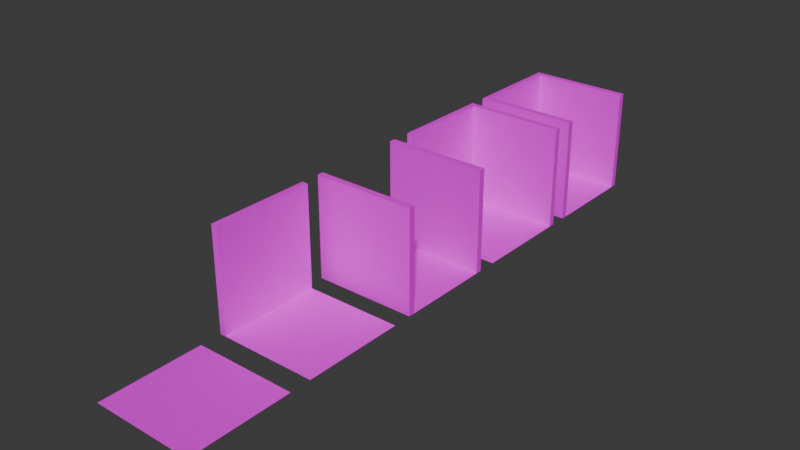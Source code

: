 # Source: dungeon_thin_wall.blend  (saved by Blender 4.1.24; exported with 4.5.12 LTS)
import bpy
from mathutils import Matrix  # noqa: F401  (used for matrix-valued properties, if any)

bpy.ops.wm.read_factory_settings(use_empty=True)
scene = bpy.context.scene
scene.name = 'Scene'

# ---- collections
col_collection = bpy.data.collections.new('Collection'); scene.collection.children.link(col_collection)

# ---- images (referenced by path relative to the original .blend; pixels are not part of the script)
import os
ASSET_DIR = os.environ.get("B2B_ASSET_DIR", "")  # directory of the original .blend (textures are referenced by path, not embedded)
HERE = os.path.dirname(os.path.abspath(__file__))  # packed textures are extracted next to this script under _unpacked/

def load_image(name, relpath, width, height, colorspace="sRGB"):
    """Load a texture the original file referenced (path relative to the .blend, or extracted next to this script)."""
    p = next((c for c in (os.path.join(HERE, relpath), os.path.join(ASSET_DIR, relpath)) if relpath and os.path.exists(c)), "")
    if p:
        img = bpy.data.images.load(p, check_existing=True)
        img.name = name
    else:  # same state as the original file: an image datablock whose file is absent (Cycles renders it pink)
        img = bpy.data.images.new(name, width, height)
        img.source = "FILE"
        img.filepath = "//" + (relpath or name)
    img.colorspace_settings.name = colorspace
    return img
img_wooda_png = load_image('WOODA.png', 'WOODA.png', 1024, 1024, 'sRGB')
img_redbricks_png = load_image('REDBRICKS.png', 'REDBRICKS.png', 1024, 1024, 'sRGB')
img_hexagons_png = load_image('HEXAGONS.png', 'HEXAGONS.png', 1024, 1024, 'sRGB')

# ---- materials (node trees are filled in below, after node groups)
mat_floor = bpy.data.materials.new('Floor')
mat_floor.use_transparent_shadow = False
mat_walls = bpy.data.materials.new('Walls')
mat_walls.use_transparent_shadow = False
mat_ceiling = bpy.data.materials.new('Ceiling')
mat_ceiling.use_transparent_shadow = False

# ---- material node trees
mat_floor.use_nodes = True; mat_floor.node_tree.nodes.clear()
_N = mat_floor.node_tree.nodes; _L = mat_floor.node_tree.links
n0 = _N.new('ShaderNodeBsdfPrincipled'); n0.name = 'Principled BSDF'; n0.location = (10, 300)
n1 = _N.new('ShaderNodeOutputMaterial'); n1.name = 'Material Output'; n1.location = (300, 300)
n2 = _N.new('ShaderNodeTexImage'); n2.name = 'Image Texture'; n2.location = (-270, 260)
n2.image = img_wooda_png
n3 = _N.new('ShaderNodeMapping'); n3.name = 'Mapping'; n3.location = (-450, 260)
n3.inputs[3].default_value = (3.0, 3.0, 1.0)
n4 = _N.new('ShaderNodeTexCoord'); n4.name = 'Texture Coordinate'; n4.location = (-630, 260)
_L.new(n0.outputs[0], n1.inputs[0])
_L.new(n2.outputs[0], n0.inputs[0])
_L.new(n3.outputs[0], n2.inputs[0])
_L.new(n4.outputs[2], n3.inputs[0])
n1.is_active_output = True
mat_walls.use_nodes = True; mat_walls.node_tree.nodes.clear()
_N = mat_walls.node_tree.nodes; _L = mat_walls.node_tree.links
n0 = _N.new('ShaderNodeBsdfPrincipled'); n0.name = 'Principled BSDF'; n0.location = (10, 300)
n1 = _N.new('ShaderNodeOutputMaterial'); n1.name = 'Material Output'; n1.location = (300, 300)
n2 = _N.new('ShaderNodeTexImage'); n2.name = 'Image Texture'; n2.location = (-270, 260)
n2.image = img_redbricks_png
n3 = _N.new('ShaderNodeMapping'); n3.name = 'Mapping'; n3.location = (-450, 260)
n3.inputs[3].default_value = (8.0, 8.0, 1.0)
n4 = _N.new('ShaderNodeTexCoord'); n4.name = 'Texture Coordinate'; n4.location = (-630, 260)
_L.new(n0.outputs[0], n1.inputs[0])
_L.new(n2.outputs[0], n0.inputs[0])
_L.new(n3.outputs[0], n2.inputs[0])
_L.new(n4.outputs[2], n3.inputs[0])
n1.is_active_output = True
mat_ceiling.use_nodes = True; mat_ceiling.node_tree.nodes.clear()
_N = mat_ceiling.node_tree.nodes; _L = mat_ceiling.node_tree.links
n0 = _N.new('ShaderNodeBsdfPrincipled'); n0.name = 'Principled BSDF'; n0.location = (10, 300)
n1 = _N.new('ShaderNodeOutputMaterial'); n1.name = 'Material Output'; n1.location = (300, 300)
n2 = _N.new('ShaderNodeTexImage'); n2.name = 'Image Texture'; n2.location = (-270, 260)
n2.image = img_hexagons_png
n3 = _N.new('ShaderNodeMapping'); n3.name = 'Mapping'; n3.location = (-450, 260)
n3.inputs[3].default_value = (10.0, 10.0, 1.0)
n4 = _N.new('ShaderNodeTexCoord'); n4.name = 'Texture Coordinate'; n4.location = (-630, 260)
_L.new(n0.outputs[0], n1.inputs[0])
_L.new(n2.outputs[0], n0.inputs[0])
_L.new(n3.outputs[0], n2.inputs[0])
_L.new(n4.outputs[2], n3.inputs[0])
n1.is_active_output = True

# ---- world
world_world = bpy.data.worlds.new('World'); scene.world = world_world
world_world.use_nodes = True; world_world.node_tree.nodes.clear()
_N = world_world.node_tree.nodes; _L = world_world.node_tree.links
n0 = _N.new('ShaderNodeOutputWorld'); n0.name = 'World Output'; n0.location = (300, 300)
n1 = _N.new('ShaderNodeBackground'); n1.name = 'Background'; n1.location = (10, 300)
n1.inputs[0].default_value = (0.05088, 0.05088, 0.05088, 1.0)
_L.new(n1.outputs[0], n0.inputs[0])
n0.is_active_output = True
world_world.color = (0.05088, 0.05088, 0.05088)
world_world.use_sun_shadow = False
world_world.sun_shadow_jitter_overblur = 0.0

# ---- meshes
me_plane = bpy.data.meshes.new('Plane')
me_plane.from_pydata([(-1.0, -1.0, 0.0), (1.0, -1.0, 0.0), (-1.0, 1.0, 0.0), (1.0, 1.0, 0.0), (-0.8807, 0.8807, 0.0), (-0.8807, -0.8807, 0.0), (1.0, -0.8807, 0.0), (1.0, 0.8807, 0.0), (-0.8807, 0.8807, 2.0), (-0.8807, -0.8807, 2.0), (1.0, -0.8807, 2.0), (1.0, 0.8807, 2.0), (-1.0, 1.0, 2.0), (-1.0, -1.0, 2.0), (1.0, -1.0, 2.0), (1.0, 1.0, 2.0)], [], [(5, 6, 7, 4), (5, 4, 8, 9), (7, 3, 15, 11), (7, 6, 1, 3), (2, 0, 13, 12), (9, 8, 12, 13), (10, 9, 13, 14), (8, 11, 15, 12), (3, 2, 12, 15), (0, 1, 14, 13), (4, 7, 11, 8), (6, 5, 9, 10), (1, 6, 10, 14)])
me_plane.polygons.foreach_set('material_index', [0, 1, 1, 0, 1, 2, 2, 2, 1, 1, 1, 1, 1])
_uv = me_plane.uv_layers.new(name='UVMap')
_uv.uv.foreach_set('vector', [0.05966, 0.05966, 0.9403, 0.05966, 0.9403, 0.9403, 0.05966, 0.9403, 0.9797, 0.3401, 0.6802, 0.3401, 0.6802, 0.0, 0.9797, 0.0, 1.0, 0.3401, 0.9797, 0.3401, 0.9797, -1.571e-08, 1.0, -1.393e-08, 0.9403, 0.9403, 0.9403, 0.05966, 1.0, 0.0, 1.0, 1.0, 0.3401, 0.3401, -9.461e-09, 0.3401, 2.027e-08, -2.027e-08, 0.3401, 9.461e-09, 0.05966, 0.05966, 0.05966, 0.9403, 0.0, 1.0, 0.0, 0.0, 0.9403, 0.05966, 0.05966, 0.05966, 0.0, 0.0, 1.0, 0.0, 0.05966, 0.9403, 0.9403, 0.9403, 1.0, 1.0, 0.0, 1.0, 0.3401, 0.6802, -1.892e-08, 0.6802, 1.081e-08, 0.3401, 0.3401, 0.3401, 0.6802, 0.3401, 0.3401, 0.3401, 0.3401, -1.081e-08, 0.6802, 1.892e-08, 0.6599, 0.6802, 0.3401, 0.6802, 0.3401, 0.3401, 0.6599, 0.3401, 0.9797, 0.6802, 0.6599, 0.6802, 0.6599, 0.3401, 0.9797, 0.3401, 1.0, 0.6802, 0.9797, 0.6802, 0.9797, 0.3401, 1.0, 0.3401])
me_plane.materials.append(mat_floor)
me_plane.materials.append(mat_walls)
me_plane.materials.append(mat_ceiling)
me_plane.update()
me_plane_001 = bpy.data.meshes.new('Plane.001')
me_plane_001.from_pydata([(-1.0, -1.0, 0.0), (1.0, -1.0, 0.0), (-1.0, 1.0, 0.0), (1.0, 1.0, 0.0), (-0.8807, 0.8807, 0.0), (-0.8807, -1.0, 0.0), (1.0, -1.0, 0.0), (1.0, 0.8807, 0.0), (-0.8807, 0.8807, 2.0), (-0.8807, -1.0, 2.0), (1.0, 0.8807, 2.0), (-1.0, 1.0, 2.0), (-1.0, -1.0, 2.0), (1.0, 1.0, 2.0)], [], [(5, 6, 7, 4), (0, 5, 9, 12), (6, 5, 0, 1), (7, 6, 1, 3), (4, 7, 10, 8), (9, 8, 11, 12), (8, 10, 13, 11), (2, 0, 12, 11), (7, 3, 13, 10), (5, 4, 8, 9), (3, 2, 11, 13)])
me_plane_001.polygons.foreach_set('material_index', [0, 1, 0, 0, 1, 2, 2, 1, 1, 1, 1])
_uv = me_plane_001.uv_layers.new(name='UVMap')
_uv.uv.foreach_set('vector', [0.05966, 0.05966, 0.9403, 0.05966, 0.9403, 0.9403, 0.05966, 0.9403, 1.0, 1.0, 0.9702, 1.0, 0.9702, 0.5, 1.0, 0.5, 0.9403, 0.05966, 0.05966, 0.05966, 0.0, 0.0, 1.0, 0.0, 0.9403, 0.9403, 0.9403, 0.05966, 1.0, 0.0, 1.0, 1.0, 0.9702, 0.5, 0.5, 0.5, 0.5, -1.589e-08, 0.9702, 2.521e-08, 0.05966, 0.05966, 0.05966, 0.9403, 0.0, 1.0, 0.0, 0.0, 0.05966, 0.9403, 0.9403, 0.9403, 1.0, 1.0, 0.0, 1.0, 0.5, 0.5, -1.391e-08, 0.5, 2.98e-08, -2.98e-08, 0.5, 1.391e-08, 1.0, 0.5, 0.9702, 0.5, 0.9702, -3.439e-08, 1.0, -3.179e-08, 0.9702, 1.0, 0.5, 1.0, 0.5, 0.5, 0.9702, 0.5, 0.5, 1.0, -2.782e-08, 1.0, 1.589e-08, 0.5, 0.5, 0.5])
me_plane_001.materials.append(mat_floor)
me_plane_001.materials.append(mat_walls)
me_plane_001.materials.append(mat_ceiling)
me_plane_001.update()
me_plane_002 = bpy.data.meshes.new('Plane.002')
me_plane_002.from_pydata([(-1.0, -1.0, 0.0), (1.0, -1.0, 0.0), (-1.0, 1.0, 0.0), (1.0, 1.0, 0.0), (-1.0, 0.8807, 0.0), (-1.0, -0.8807, 0.0), (1.0, -0.8807, 0.0), (1.0, 0.8807, 0.0), (-1.0, -0.8807, 2.0), (1.0, -0.8807, 2.0), (1.0, 0.8807, 2.0), (-1.0, 0.8807, 2.0), (-1.0, -1.0, 2.0), (1.0, -1.0, 2.0), (1.0, 1.0, 2.0), (-1.0, 1.0, 2.0)], [], [(5, 6, 7, 4), (5, 4, 2, 0), (6, 5, 8, 9), (7, 6, 1, 3), (4, 7, 10, 11), (9, 8, 12, 13), (11, 10, 14, 15), (1, 6, 9, 13), (5, 0, 12, 8), (7, 3, 14, 10), (2, 4, 11, 15), (3, 2, 15, 14), (0, 1, 13, 12)])
me_plane_002.polygons.foreach_set('material_index', [0, 0, 1, 0, 1, 2, 2, 1, 1, 1, 1, 1, 1])
_uv = me_plane_002.uv_layers.new(name='UVMap')
_uv.uv.foreach_set('vector', [0.05966, 0.05966, 0.9403, 0.05966, 0.9403, 0.9403, 0.05966, 0.9403, 0.05966, 0.05966, 0.05966, 0.9403, 0.0, 1.0, 0.0, 0.0, 0.4718, 0.4718, -1.313e-08, 0.4718, 2.812e-08, -2.812e-08, 0.4718, 1.313e-08, 0.9403, 0.9403, 0.9403, 0.05966, 1.0, 0.0, 1.0, 1.0, 0.4718, 0.9437, -2.625e-08, 0.9437, 1.5e-08, 0.4718, 0.4718, 0.4718, 0.9403, 0.05966, 0.05966, 0.05966, 0.0, 0.0, 1.0, 0.0, 0.05966, 0.9403, 0.9403, 0.9403, 1.0, 1.0, 0.0, 1.0, 1.0, 0.4718, 0.9718, 0.4718, 0.9718, 5.885e-10, 1.0, 3.049e-09, 0.9718, 0.4718, 0.9437, 0.4718, 0.9437, -3e-08, 0.9718, -2.754e-08, 0.9718, 0.9437, 0.9437, 0.9437, 0.9437, 0.4718, 0.9718, 0.4718, 1.0, 0.9437, 0.9718, 0.9437, 0.9718, 0.4718, 1.0, 0.4718, 0.9437, 0.4718, 0.4718, 0.4718, 0.4718, -1.5e-08, 0.9437, 2.625e-08, 0.9437, 0.9437, 0.4718, 0.9437, 0.4718, 0.4718, 0.9437, 0.4718])
me_plane_002.materials.append(mat_floor)
me_plane_002.materials.append(mat_walls)
me_plane_002.materials.append(mat_ceiling)
me_plane_002.update()
me_plane_003 = bpy.data.meshes.new('Plane.003')
me_plane_003.from_pydata([(-1.0, -1.0, 0.0), (1.0, -1.0, 0.0), (-1.0, 1.0, 0.0), (1.0, 1.0, 0.0), (-0.8807, 1.0, 0.0), (-0.8807, -1.0, 0.0), (1.0, -1.0, 0.0), (1.0, 1.0, 0.0), (-0.8807, 1.0, 0.0), (-0.8807, -1.0, 0.0), (1.0, -1.0, 0.0), (1.0, 1.0, 0.0), (-0.8807, 1.0, 2.0), (-0.8807, -1.0, 2.0), (-1.0, 1.0, 2.0), (-1.0, -1.0, 2.0)], [], [(4, 5, 9, 8), (5, 4, 12, 13), (6, 5, 0, 1), (7, 6, 1, 3), (4, 7, 3, 2), (9, 10, 11, 8), (7, 4, 8, 11), (5, 6, 10, 9), (6, 7, 11, 10), (13, 12, 14, 15), (4, 2, 14, 12), (0, 5, 13, 15), (2, 0, 15, 14)])
me_plane_003.polygons.foreach_set('material_index', [0, 1, 0, 0, 0, 0, 0, 0, 0, 2, 1, 1, 1])
_uv = me_plane_003.uv_layers.new(name='UVMap')
_uv.uv.foreach_set('vector', [0.05966, 0.9403, 0.05966, 0.05966, 0.05966, 0.05966, 0.05966, 0.9403, 0.5, 0.5, -1.391e-08, 0.5, 2.98e-08, -2.98e-08, 0.5, 1.391e-08, 0.9403, 0.05966, 0.05966, 0.05966, 0.0, 0.0, 1.0, 0.0, 0.9403, 0.9403, 0.9403, 0.05966, 1.0, 0.0, 1.0, 1.0, 0.05966, 0.9403, 0.9403, 0.9403, 1.0, 1.0, 0.0, 1.0, 0.05966, 0.05966, 0.9403, 0.05966, 0.9403, 0.9403, 0.05966, 0.9403, 0.9403, 0.9403, 0.05966, 0.9403, 0.05966, 0.9403, 0.9403, 0.9403, 0.05966, 0.05966, 0.9403, 0.05966, 0.9403, 0.05966, 0.05966, 0.05966, 0.9403, 0.05966, 0.9403, 0.9403, 0.9403, 0.9403, 0.9403, 0.05966, 0.05966, 0.05966, 0.05966, 0.9403, 0.0, 1.0, 0.0, 0.0, 0.5298, 0.5, 0.5, 0.5, 0.5, -1.589e-08, 0.5298, -1.329e-08, 0.5298, 1.0, 0.5, 1.0, 0.5, 0.5, 0.5298, 0.5, 0.5, 1.0, -2.782e-08, 1.0, 1.589e-08, 0.5, 0.5, 0.5])
me_plane_003.materials.append(mat_floor)
me_plane_003.materials.append(mat_walls)
me_plane_003.materials.append(mat_ceiling)
me_plane_003.update()
me_plane_004 = bpy.data.meshes.new('Plane.004')
me_plane_004.from_pydata([(-1.0, -1.0, 0.0), (1.0, -1.0, 0.0), (-1.0, 1.0, 0.0), (1.0, 1.0, 0.0), (-0.8807, 0.8807, 0.0), (-0.8807, -0.8807, 0.0), (0.8807, -0.8807, 0.0), (0.8807, 0.8807, 0.0)], [], [(5, 6, 7, 4), (5, 4, 2, 0), (6, 5, 0, 1), (7, 6, 1, 3), (4, 7, 3, 2)])
_uv = me_plane_004.uv_layers.new(name='UVMap')
_uv.uv.foreach_set('vector', [0.05966, 0.05966, 0.9403, 0.05966, 0.9403, 0.9403, 0.05966, 0.9403, 0.05966, 0.05966, 0.05966, 0.9403, 0.0, 1.0, 0.0, 0.0, 0.9403, 0.05966, 0.05966, 0.05966, 0.0, 0.0, 1.0, 0.0, 0.9403, 0.9403, 0.9403, 0.05966, 1.0, 0.0, 1.0, 1.0, 0.05966, 0.9403, 0.9403, 0.9403, 1.0, 1.0, 0.0, 1.0])
me_plane_004.materials.append(mat_floor)
me_plane_004.update()

# ---- objects
ob_deadend = bpy.data.objects.new('Deadend', me_plane)
ob_corner = bpy.data.objects.new('Corner', me_plane_001)
ob_hallway = bpy.data.objects.new('Hallway', me_plane_002)
ob_junction = bpy.data.objects.new('Junction', me_plane_003)
ob_allway = bpy.data.objects.new('Allway', me_plane_004)

# ---- transforms, parenting, visibility, modifiers, constraints
ob_deadend.location = (0.0, 0.0, 0.0)
ob_corner.location = (0.0, -2.332, 0.0)
ob_hallway.location = (0.0, -4.697, 0.0)
ob_junction.location = (0.0, -7.063, 0.0)
ob_allway.location = (0.0, -9.479, 0.0)

# ---- collection membership
col_collection.objects.link(ob_deadend)
col_collection.objects.link(ob_corner)
col_collection.objects.link(ob_hallway)
col_collection.objects.link(ob_junction)
col_collection.objects.link(ob_allway)

# ---- scene / render settings (as saved in the file)
scene.frame_start = 1; scene.frame_end = 250; scene.frame_set(0)
scene.render.engine = 'BLENDER_EEVEE_NEXT'
scene.cycles.sampling_pattern = 'TABULATED_SOBOL'
scene.eevee.ray_tracing_options.trace_max_roughness = 0.0
bpy.context.view_layer.update()

# ---- added for rendering (the .blend has no active camera and no usable light): camera, sun
cam_auto = bpy.data.cameras.new('AutoCamera')
cam_auto.lens = 50.0
cam_auto.sensor_width = 36.0
cam_auto.clip_end = 1000.0
ob_auto_camera = bpy.data.objects.new('AutoCamera', cam_auto)
scene.collection.objects.link(ob_auto_camera)
ob_auto_camera.location = (10.9386, -17.8659, 9.75084)
ob_auto_camera.rotation_euler = (1.09748, -7.21219e-08, 0.694738)
scene.camera = ob_auto_camera
light_auto_sun = bpy.data.lights.new('AutoSun', 'SUN')
light_auto_sun.energy = 3.0
light_auto_sun.angle = 0.0523599
ob_auto_sun = bpy.data.objects.new('AutoSun', light_auto_sun)
scene.collection.objects.link(ob_auto_sun)
ob_auto_sun.rotation_euler = (0.872665, 0.174533, 0.523599)
bpy.context.view_layer.update()
